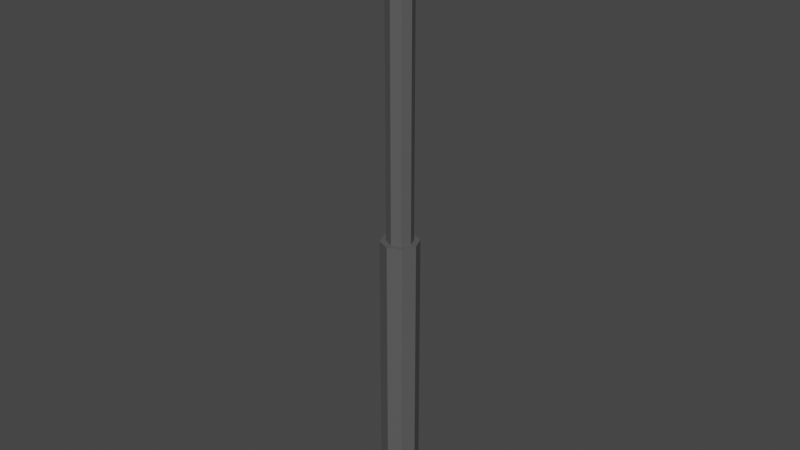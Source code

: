 # Source: Mallet.blend  (saved by Blender 3.4.6; exported with 4.5.12 LTS)
import bpy
from mathutils import Matrix  # noqa: F401  (used for matrix-valued properties, if any)

bpy.ops.wm.read_factory_settings(use_empty=True)
scene = bpy.context.scene
scene.name = 'Scene'

# ---- collections
col_collection = bpy.data.collections.new('Collection'); scene.collection.children.link(col_collection)

# ---- materials (node trees are filled in below, after node groups)
mat_handle = bpy.data.materials.new('Handle')
mat_handle.use_transparent_shadow = False
mat_head = bpy.data.materials.new('Head')
mat_head.use_transparent_shadow = False

# ---- material node trees
mat_handle.use_nodes = True; mat_handle.node_tree.nodes.clear()
_N = mat_handle.node_tree.nodes; _L = mat_handle.node_tree.links
n0 = _N.new('ShaderNodeBsdfPrincipled'); n0.name = 'Principled BSDF'; n0.location = (10, 300)
n0.distribution = 'GGX'
n0.subsurface_method = 'RANDOM_WALK_SKIN'
n0.inputs[0].default_value = (0.0985, 0.0985, 0.0985, 1.0)
n0.inputs[3].default_value = 1.45
n0.inputs[27].default_value = (0.0, 0.0, 0.0, 1.0)
n0.inputs[28].default_value = 1.0
n1 = _N.new('ShaderNodeOutputMaterial'); n1.name = 'Material Output'; n1.location = (300, 300)
_L.new(n0.outputs[0], n1.inputs[0])
n1.is_active_output = True
mat_head.use_nodes = True; mat_head.node_tree.nodes.clear()
_N = mat_head.node_tree.nodes; _L = mat_head.node_tree.links
n0 = _N.new('ShaderNodeBsdfPrincipled'); n0.name = 'Principled BSDF'; n0.location = (10, 300)
n0.distribution = 'GGX'
n0.subsurface_method = 'RANDOM_WALK_SKIN'
n0.inputs[3].default_value = 1.45
n0.inputs[27].default_value = (0.0, 0.0, 0.0, 1.0)
n0.inputs[28].default_value = 1.0
n1 = _N.new('ShaderNodeOutputMaterial'); n1.name = 'Material Output'; n1.location = (300, 300)
_L.new(n0.outputs[0], n1.inputs[0])
n1.is_active_output = True

# ---- world
world_world = bpy.data.worlds.new('World'); scene.world = world_world
world_world.use_nodes = True; world_world.node_tree.nodes.clear()
_N = world_world.node_tree.nodes; _L = world_world.node_tree.links
n0 = _N.new('ShaderNodeOutputWorld'); n0.name = 'World Output'; n0.location = (300, 300)
n1 = _N.new('ShaderNodeBackground'); n1.name = 'Background'; n1.location = (10, 300)
n1.inputs[0].default_value = (0.05088, 0.05088, 0.05088, 1.0)
_L.new(n1.outputs[0], n0.inputs[0])
n0.is_active_output = True
world_world.color = (0.05088, 0.05088, 0.05088)
world_world.use_sun_shadow = False
world_world.sun_shadow_jitter_overblur = 0.0

# ---- meshes
me_cone = bpy.data.meshes.new('Cone')
me_cone.from_pydata([(-0.1287, 0.0, -2.251), (-0.091, 0.091, -2.251), (-0.091, -0.091, -2.251), (3.078e-09, -0.1287, -2.251), (0.091, -0.091, -2.251), (0.1287, 0.0, -2.251), (0.091, 0.091, -2.251), (3.078e-09, 0.1287, -2.251), (3.078e-09, 0.1287, -0.2668), (0.091, 0.091, -0.2668), (0.1287, 0.0, -0.2668), (0.091, -0.091, -0.2668), (3.078e-09, -0.1287, -0.2668), (-0.091, -0.091, -0.2668), (-0.06241, 0.06241, 1.65), (-0.06241, 0.06241, -0.2668), (-0.08826, 0.0, 1.65), (-0.08826, 0.0, -0.2668), (-0.06241, -0.06241, 1.65), (-0.06241, -0.06241, -0.2668), (6.793e-09, -0.08826, 1.65), (6.793e-09, -0.08826, -0.2668), (0.06241, -0.06241, 1.65), (0.06241, -0.06241, -0.2668), (0.08826, 0.0, 1.65), (0.08826, 0.0, -0.2668), (0.06241, 0.06241, 1.65), (0.06241, 0.06241, -0.2668), (6.793e-09, 0.08826, 1.65), (6.793e-09, 0.08826, -0.2668), (-0.091, 0.091, -0.2668), (-0.1287, 0.0, -0.2668)], [], [(9, 10, 5, 6), (29, 27, 9, 8), (12, 13, 2, 3), (1, 7, 6, 5, 4, 3, 2, 0), (15, 14, 28, 29), (8, 9, 6, 7), (21, 20, 18, 19), (23, 22, 20, 21), (19, 18, 16, 17), (17, 15, 30, 31), (31, 30, 1, 0), (25, 23, 11, 10), (18, 20, 22, 24, 26, 28, 14, 16), (19, 17, 31, 13), (15, 29, 8, 30), (17, 16, 14, 15), (21, 19, 13, 12), (30, 8, 7, 1), (10, 11, 4, 5), (25, 24, 22, 23), (13, 31, 0, 2), (29, 28, 26, 27), (27, 25, 10, 9), (27, 26, 24, 25), (23, 21, 12, 11), (11, 12, 3, 4)])
_uv = me_cone.uv_layers.new(name='UVMap')
_uv.uv.foreach_set('vector', [0.125, 0.5, 0.0, 0.5, 0.0, 0.5, 0.125, 0.5, 0.25, 0.5, 0.125, 0.5, 0.125, 0.5, 0.25, 0.5, 0.875, 0.5, 0.75, 0.5, 0.75, 0.5, 0.875, 0.5, 0.5803, 0.4197, 0.75, 0.49, 0.9197, 0.4197, 0.99, 0.25, 0.9197, 0.08029, 0.75, 0.01, 0.5803, 0.08029, 0.51, 0.25, 1.0, 0.5, 1.0, 1.0, 0.875, 1.0, 0.875, 0.5, 0.25, 0.5, 0.125, 0.5, 0.125, 0.5, 0.25, 0.5, 0.875, 0.5, 0.875, 1.0, 0.75, 1.0, 0.75, 0.5, 0.75, 0.5, 0.75, 1.0, 0.625, 1.0, 0.625, 0.5, 0.625, 0.5, 0.625, 1.0, 0.5, 1.0, 0.5, 0.5, 0.5, 0.5, 0.375, 0.5, 0.375, 0.5, 0.5, 0.5, 0.5, 0.5, 0.375, 0.5, 0.375, 0.5, 0.5, 0.5, 0.375, 0.5, 0.25, 0.5, 0.25, 0.5, 0.375, 0.5, 0.08029, 0.08029, 0.25, 0.01, 0.4197, 0.08029, 0.49, 0.25, 0.4197, 0.4197, 0.25, 0.49, 0.08029, 0.4197, 0.01, 0.25, 0.625, 0.5, 0.5, 0.5, 0.5, 0.5, 0.625, 0.5, 1.0, 0.5, 0.875, 0.5, 0.875, 0.5, 1.0, 0.5, 0.5, 0.5, 0.5, 1.0, 0.375, 1.0, 0.375, 0.5, 0.875, 0.5, 0.75, 0.5, 0.75, 0.5, 0.875, 0.5, 1.0, 0.5, 0.875, 0.5, 0.875, 0.5, 1.0, 0.5, 0.375, 0.5, 0.25, 0.5, 0.25, 0.5, 0.375, 0.5, 0.375, 0.5, 0.375, 1.0, 0.25, 1.0, 0.25, 0.5, 0.625, 0.5, 0.5, 0.5, 0.5, 0.5, 0.625, 0.5, 0.25, 0.5, 0.25, 1.0, 0.125, 1.0, 0.125, 0.5, 0.125, 0.5, 0.0, 0.5, 0.0, 0.5, 0.125, 0.5, 0.125, 0.5, 0.125, 1.0, 0.0, 1.0, 0.0, 0.5, 0.75, 0.5, 0.625, 0.5, 0.625, 0.5, 0.75, 0.5, 0.75, 0.5, 0.625, 0.5, 0.625, 0.5, 0.75, 0.5])
me_cone.materials.append(mat_handle)
me_cone.materials.append(mat_head)
me_cone.update()
me_cone_001 = bpy.data.meshes.new('Cone.001')
me_cone_001.from_pydata([(4.808e-09, 2.965e-09, -0.2837), (0.2053, -0.1491, -0.1269), (-0.0784, -0.2413, -0.1269), (-0.2537, 2.965e-09, -0.1269), (-0.0784, 0.2413, -0.1269), (0.2053, 0.1491, -0.1269), (0.0784, -0.2413, 0.1269), (-0.2053, -0.1491, 0.1269), (-0.2053, 0.1491, 0.1269), (0.0784, 0.2413, 0.1269), (0.2537, 2.965e-09, 0.1269), (4.808e-09, 2.965e-09, 0.2837)], [], [(0, 1, 2), (1, 0, 5), (0, 2, 3), (0, 3, 4), (0, 4, 5), (1, 5, 10), (2, 1, 6), (3, 2, 7), (4, 3, 8), (5, 4, 9), (1, 10, 6), (2, 6, 7), (3, 7, 8), (4, 8, 9), (5, 9, 10), (6, 10, 11), (7, 6, 11), (8, 7, 11), (9, 8, 11), (10, 9, 11)])
me_cone_001.polygons.foreach_set('material_index', [1, 1, 1, 1, 1, 1, 1, 1, 1, 1, 1, 1, 1, 1, 1, 1, 1, 1, 1, 1])
_uv = me_cone_001.uv_layers.new(name='UVMap')
_uv.uv.foreach_set('vector', [0.1818, 0.0, 0.2727, 0.1575, 0.09091, 0.1575, 0.2727, 0.1575, 0.3636, 0.0, 0.4545, 0.1575, 0.9091, 0.0, 1.0, 0.1575, 0.8182, 0.1575, 0.7273, 0.0, 0.8182, 0.1575, 0.6364, 0.1575, 0.5455, 0.0, 0.6364, 0.1575, 0.4545, 0.1575, 0.2727, 0.1575, 0.4545, 0.1575, 0.3636, 0.3149, 0.09091, 0.1575, 0.2727, 0.1575, 0.1818, 0.3149, 0.8182, 0.1575, 1.0, 0.1575, 0.9091, 0.3149, 0.6364, 0.1575, 0.8182, 0.1575, 0.7273, 0.3149, 0.4545, 0.1575, 0.6364, 0.1575, 0.5455, 0.3149, 0.2727, 0.1575, 0.3636, 0.3149, 0.1818, 0.3149, 0.09091, 0.1575, 0.1818, 0.3149, 0.0, 0.3149, 0.8182, 0.1575, 0.9091, 0.3149, 0.7273, 0.3149, 0.6364, 0.1575, 0.7273, 0.3149, 0.5455, 0.3149, 0.4545, 0.1575, 0.5455, 0.3149, 0.3636, 0.3149, 0.1818, 0.3149, 0.3636, 0.3149, 0.2727, 0.4724, 0.0, 0.3149, 0.1818, 0.3149, 0.09091, 0.4724, 0.7273, 0.3149, 0.9091, 0.3149, 0.8182, 0.4724, 0.5455, 0.3149, 0.7273, 0.3149, 0.6364, 0.4724, 0.3636, 0.3149, 0.5455, 0.3149, 0.4545, 0.4724])
me_cone_001.materials.append(mat_handle)
me_cone_001.materials.append(mat_head)
me_cone_001.update()

# ---- objects
ob_mallet = bpy.data.objects.new('Mallet', me_cone)
ob_head = bpy.data.objects.new('Head', me_cone_001)

# ---- transforms, parenting, visibility, modifiers, constraints
ob_mallet.location = (0.0, 0.0, 0.0)
ob_head.parent = ob_mallet
ob_head.location = (1.127e-08, 5.93e-10, 1.65)

# ---- collection membership
col_collection.objects.link(ob_mallet)
col_collection.objects.link(ob_head)

# ---- scene / render settings (as saved in the file)
scene.frame_start = 1; scene.frame_end = 250; scene.frame_set(1)
scene.render.engine = 'BLENDER_EEVEE_NEXT'
scene.cycles.use_denoising = False
scene.cycles.sampling_pattern = 'TABULATED_SOBOL'
scene.cycles.use_light_tree = False
scene.view_settings.view_transform = 'Filmic'
bpy.context.view_layer.update()

# ---- added for rendering (the .blend has no active camera and no usable light): camera, sun
cam_auto = bpy.data.cameras.new('AutoCamera')
cam_auto.lens = 50.0
cam_auto.sensor_width = 36.0
cam_auto.clip_end = 1000.0
ob_auto_camera = bpy.data.objects.new('AutoCamera', cam_auto)
scene.collection.objects.link(ob_auto_camera)
ob_auto_camera.location = (3.92495, -4.70994, 2.98131)
ob_auto_camera.rotation_euler = (1.09748, -7.21219e-08, 0.694738)
scene.camera = ob_auto_camera
light_auto_sun = bpy.data.lights.new('AutoSun', 'SUN')
light_auto_sun.energy = 3.0
light_auto_sun.angle = 0.0523599
ob_auto_sun = bpy.data.objects.new('AutoSun', light_auto_sun)
scene.collection.objects.link(ob_auto_sun)
ob_auto_sun.rotation_euler = (0.872665, 0.174533, 0.523599)
bpy.context.view_layer.update()
